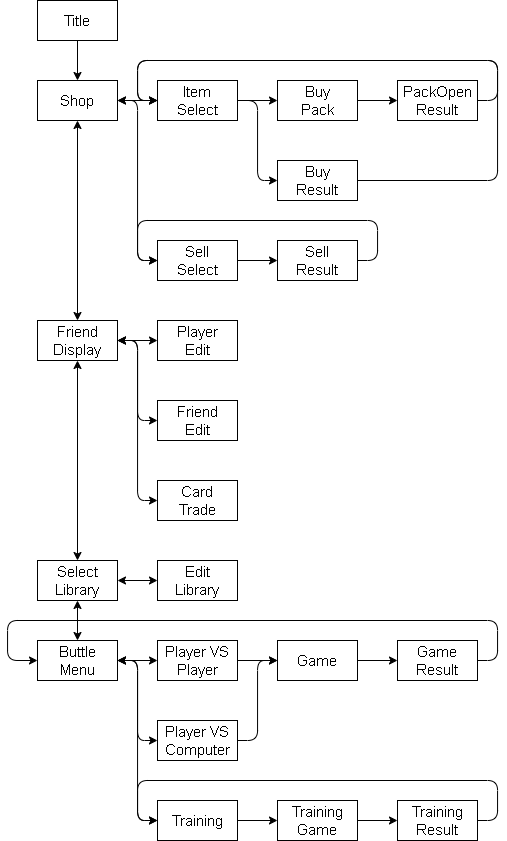

The diagram above was exported from draw.io. Its source (the exported page's mxGraphModel, read from the mxfile embedded in the PNG):
<mxGraphModel dx="419" dy="662" grid="1" gridSize="10" guides="1" tooltips="1" connect="1" arrows="1" fold="1" page="1" pageScale="1" pageWidth="1654" pageHeight="1169" math="0" shadow="0">
  <root>
    <mxCell id="0" />
    <mxCell id="1" parent="0" />
    <mxCell id="22" style="edgeStyle=none;html=1;exitX=0.5;exitY=1;exitDx=0;exitDy=0;entryX=0.5;entryY=0;entryDx=0;entryDy=0;fontSize=15;startArrow=none;startFill=0;" edge="1" parent="1" source="2" target="4">
      <mxGeometry relative="1" as="geometry" />
    </mxCell>
    <mxCell id="2" value="&lt;font size=&quot;1&quot; style=&quot;&quot;&gt;&lt;span style=&quot;font-size: 15px;&quot;&gt;Title&lt;/span&gt;&lt;/font&gt;" style="rounded=0;whiteSpace=wrap;html=1;" vertex="1" parent="1">
      <mxGeometry x="40" y="40" width="80" height="40" as="geometry" />
    </mxCell>
    <mxCell id="23" style="edgeStyle=none;html=1;exitX=0.5;exitY=1;exitDx=0;exitDy=0;entryX=0.5;entryY=0;entryDx=0;entryDy=0;fontSize=15;startArrow=classic;startFill=1;" edge="1" parent="1" source="4" target="5">
      <mxGeometry relative="1" as="geometry" />
    </mxCell>
    <mxCell id="80" style="edgeStyle=orthogonalEdgeStyle;html=1;exitX=1;exitY=0.5;exitDx=0;exitDy=0;entryX=0;entryY=0.5;entryDx=0;entryDy=0;fontSize=15;startArrow=classic;startFill=1;" edge="1" parent="1" source="4" target="77">
      <mxGeometry relative="1" as="geometry" />
    </mxCell>
    <mxCell id="91" style="edgeStyle=none;html=1;exitX=1;exitY=0.5;exitDx=0;exitDy=0;entryX=0;entryY=0.5;entryDx=0;entryDy=0;fontSize=15;startArrow=classic;startFill=1;" edge="1" parent="1" source="4" target="76">
      <mxGeometry relative="1" as="geometry" />
    </mxCell>
    <mxCell id="4" value="&lt;font size=&quot;1&quot; style=&quot;&quot;&gt;&lt;span style=&quot;font-size: 15px;&quot;&gt;Shop&lt;br&gt;&lt;/span&gt;&lt;/font&gt;" style="rounded=0;whiteSpace=wrap;html=1;" vertex="1" parent="1">
      <mxGeometry x="40" y="120" width="80" height="40" as="geometry" />
    </mxCell>
    <mxCell id="24" style="edgeStyle=none;html=1;exitX=0.5;exitY=1;exitDx=0;exitDy=0;entryX=0.5;entryY=0;entryDx=0;entryDy=0;fontSize=15;startArrow=classic;startFill=1;" edge="1" parent="1" source="5" target="6">
      <mxGeometry relative="1" as="geometry" />
    </mxCell>
    <mxCell id="29" style="edgeStyle=orthogonalEdgeStyle;html=1;exitX=1;exitY=0.5;exitDx=0;exitDy=0;entryX=0;entryY=0.5;entryDx=0;entryDy=0;fontSize=15;startArrow=classic;startFill=1;" edge="1" parent="1" source="5" target="11">
      <mxGeometry relative="1" as="geometry" />
    </mxCell>
    <mxCell id="30" style="edgeStyle=orthogonalEdgeStyle;html=1;exitX=1;exitY=0.5;exitDx=0;exitDy=0;entryX=0;entryY=0.5;entryDx=0;entryDy=0;fontSize=15;startArrow=classic;startFill=1;" edge="1" parent="1" source="5" target="10">
      <mxGeometry relative="1" as="geometry" />
    </mxCell>
    <mxCell id="73" style="edgeStyle=orthogonalEdgeStyle;html=1;exitX=1;exitY=0.5;exitDx=0;exitDy=0;entryX=0;entryY=0.5;entryDx=0;entryDy=0;fontSize=15;startArrow=classic;startFill=1;" edge="1" parent="1" source="5" target="72">
      <mxGeometry relative="1" as="geometry" />
    </mxCell>
    <mxCell id="5" value="&lt;font size=&quot;1&quot; style=&quot;&quot;&gt;&lt;span style=&quot;font-size: 15px;&quot;&gt;Friend&lt;br&gt;Display&lt;br&gt;&lt;/span&gt;&lt;/font&gt;" style="rounded=0;whiteSpace=wrap;html=1;" vertex="1" parent="1">
      <mxGeometry x="40" y="360" width="80" height="40" as="geometry" />
    </mxCell>
    <mxCell id="25" style="edgeStyle=none;html=1;exitX=0.5;exitY=1;exitDx=0;exitDy=0;entryX=0.5;entryY=0;entryDx=0;entryDy=0;fontSize=15;startArrow=classic;startFill=1;" edge="1" parent="1" source="6" target="7">
      <mxGeometry relative="1" as="geometry">
        <mxPoint x="80" y="440" as="sourcePoint" />
      </mxGeometry>
    </mxCell>
    <mxCell id="33" style="edgeStyle=none;html=1;exitX=1;exitY=0.5;exitDx=0;exitDy=0;entryX=0;entryY=0.5;entryDx=0;entryDy=0;fontSize=15;startArrow=classic;startFill=1;" edge="1" parent="1" source="6" target="12">
      <mxGeometry relative="1" as="geometry" />
    </mxCell>
    <mxCell id="6" value="&lt;font size=&quot;1&quot; style=&quot;&quot;&gt;&lt;span style=&quot;font-size: 15px;&quot;&gt;Select&lt;br&gt;Library&lt;br&gt;&lt;/span&gt;&lt;/font&gt;" style="rounded=0;whiteSpace=wrap;html=1;" vertex="1" parent="1">
      <mxGeometry x="40" y="600" width="80" height="40" as="geometry" />
    </mxCell>
    <mxCell id="34" style="edgeStyle=orthogonalEdgeStyle;html=1;exitX=1;exitY=0.5;exitDx=0;exitDy=0;entryX=0;entryY=0.5;entryDx=0;entryDy=0;fontSize=15;startArrow=classic;startFill=1;" edge="1" parent="1" source="7" target="13">
      <mxGeometry relative="1" as="geometry" />
    </mxCell>
    <mxCell id="35" style="edgeStyle=orthogonalEdgeStyle;html=1;exitX=1;exitY=0.5;exitDx=0;exitDy=0;entryX=0;entryY=0.5;entryDx=0;entryDy=0;fontSize=15;startArrow=classic;startFill=1;" edge="1" parent="1" source="7" target="14">
      <mxGeometry relative="1" as="geometry" />
    </mxCell>
    <mxCell id="36" style="edgeStyle=orthogonalEdgeStyle;html=1;exitX=1;exitY=0.5;exitDx=0;exitDy=0;entryX=0;entryY=0.5;entryDx=0;entryDy=0;fontSize=15;startArrow=classic;startFill=1;" edge="1" parent="1" source="7" target="15">
      <mxGeometry relative="1" as="geometry" />
    </mxCell>
    <mxCell id="7" value="&lt;font size=&quot;1&quot; style=&quot;&quot;&gt;&lt;span style=&quot;font-size: 15px;&quot;&gt;Buttle&lt;br&gt;Menu&lt;br&gt;&lt;/span&gt;&lt;/font&gt;" style="rounded=0;whiteSpace=wrap;html=1;" vertex="1" parent="1">
      <mxGeometry x="40" y="680" width="80" height="40" as="geometry" />
    </mxCell>
    <mxCell id="75" style="edgeStyle=none;html=1;exitX=1;exitY=0.5;exitDx=0;exitDy=0;entryX=0;entryY=0.5;entryDx=0;entryDy=0;fontSize=15;startArrow=none;startFill=0;" edge="1" parent="1" source="9" target="74">
      <mxGeometry relative="1" as="geometry" />
    </mxCell>
    <mxCell id="9" value="&lt;font size=&quot;1&quot; style=&quot;&quot;&gt;&lt;span style=&quot;font-size: 15px;&quot;&gt;Buy&lt;br&gt;Pack&lt;br&gt;&lt;/span&gt;&lt;/font&gt;" style="rounded=0;whiteSpace=wrap;html=1;" vertex="1" parent="1">
      <mxGeometry x="280" y="120" width="80" height="40" as="geometry" />
    </mxCell>
    <mxCell id="10" value="&lt;font size=&quot;1&quot; style=&quot;&quot;&gt;&lt;span style=&quot;font-size: 15px;&quot;&gt;Player&lt;br&gt;Edit&lt;br&gt;&lt;/span&gt;&lt;/font&gt;" style="rounded=0;whiteSpace=wrap;html=1;" vertex="1" parent="1">
      <mxGeometry x="160" y="360" width="80" height="40" as="geometry" />
    </mxCell>
    <mxCell id="11" value="&lt;span style=&quot;font-size: 15px;&quot;&gt;Friend&lt;/span&gt;&lt;br style=&quot;font-size: 15px;&quot;&gt;&lt;span style=&quot;font-size: 15px;&quot;&gt;Edit&lt;/span&gt;&lt;font size=&quot;1&quot; style=&quot;&quot;&gt;&lt;span style=&quot;font-size: 15px;&quot;&gt;&lt;br&gt;&lt;/span&gt;&lt;/font&gt;" style="rounded=0;whiteSpace=wrap;html=1;" vertex="1" parent="1">
      <mxGeometry x="160" y="440" width="80" height="40" as="geometry" />
    </mxCell>
    <mxCell id="12" value="&lt;font size=&quot;1&quot; style=&quot;&quot;&gt;&lt;span style=&quot;font-size: 15px;&quot;&gt;Edit&lt;br&gt;Library&lt;br&gt;&lt;/span&gt;&lt;/font&gt;" style="rounded=0;whiteSpace=wrap;html=1;" vertex="1" parent="1">
      <mxGeometry x="160" y="600" width="80" height="40" as="geometry" />
    </mxCell>
    <mxCell id="39" style="edgeStyle=none;html=1;exitX=1;exitY=0.5;exitDx=0;exitDy=0;entryX=0;entryY=0.5;entryDx=0;entryDy=0;fontSize=15;startArrow=none;startFill=0;" edge="1" parent="1" source="13" target="38">
      <mxGeometry relative="1" as="geometry" />
    </mxCell>
    <mxCell id="13" value="&lt;span style=&quot;font-size: 15px;&quot;&gt;Player VS&lt;br&gt;Player&lt;br&gt;&lt;/span&gt;" style="rounded=0;whiteSpace=wrap;html=1;" vertex="1" parent="1">
      <mxGeometry x="160" y="680" width="80" height="40" as="geometry" />
    </mxCell>
    <mxCell id="40" style="edgeStyle=orthogonalEdgeStyle;html=1;exitX=1;exitY=0.5;exitDx=0;exitDy=0;entryX=0;entryY=0.5;entryDx=0;entryDy=0;fontSize=15;startArrow=none;startFill=0;" edge="1" parent="1" source="14" target="38">
      <mxGeometry relative="1" as="geometry" />
    </mxCell>
    <mxCell id="14" value="&lt;span style=&quot;font-size: 15px;&quot;&gt;Player VS&lt;br&gt;Computer&lt;br&gt;&lt;/span&gt;" style="rounded=0;whiteSpace=wrap;html=1;" vertex="1" parent="1">
      <mxGeometry x="160" y="760" width="80" height="40" as="geometry" />
    </mxCell>
    <mxCell id="47" style="edgeStyle=none;html=1;exitX=1;exitY=0.5;exitDx=0;exitDy=0;entryX=0;entryY=0.5;entryDx=0;entryDy=0;fontSize=15;startArrow=none;startFill=0;" edge="1" parent="1" source="15" target="45">
      <mxGeometry relative="1" as="geometry" />
    </mxCell>
    <mxCell id="15" value="&lt;font size=&quot;1&quot; style=&quot;&quot;&gt;&lt;span style=&quot;font-size: 15px;&quot;&gt;Training&lt;/span&gt;&lt;/font&gt;" style="rounded=0;whiteSpace=wrap;html=1;" vertex="1" parent="1">
      <mxGeometry x="160" y="840" width="80" height="40" as="geometry" />
    </mxCell>
    <mxCell id="43" style="html=1;exitX=1;exitY=0.5;exitDx=0;exitDy=0;entryX=0;entryY=0.5;entryDx=0;entryDy=0;fontSize=15;startArrow=none;startFill=0;" edge="1" parent="1" source="38" target="42">
      <mxGeometry relative="1" as="geometry" />
    </mxCell>
    <mxCell id="38" value="&lt;span style=&quot;font-size: 15px;&quot;&gt;Game&lt;/span&gt;" style="rounded=0;whiteSpace=wrap;html=1;" vertex="1" parent="1">
      <mxGeometry x="280" y="680" width="80" height="40" as="geometry" />
    </mxCell>
    <mxCell id="90" style="edgeStyle=orthogonalEdgeStyle;html=1;exitX=1;exitY=0.5;exitDx=0;exitDy=0;entryX=0;entryY=0.5;entryDx=0;entryDy=0;fontSize=15;startArrow=none;startFill=0;" edge="1" parent="1" source="42" target="7">
      <mxGeometry relative="1" as="geometry">
        <Array as="points">
          <mxPoint x="500" y="700" />
          <mxPoint x="500" y="660" />
          <mxPoint x="10" y="660" />
          <mxPoint x="10" y="700" />
        </Array>
      </mxGeometry>
    </mxCell>
    <mxCell id="42" value="&lt;span style=&quot;font-size: 15px;&quot;&gt;Game&lt;br&gt;Result&lt;br&gt;&lt;/span&gt;" style="rounded=0;whiteSpace=wrap;html=1;" vertex="1" parent="1">
      <mxGeometry x="400" y="680" width="80" height="40" as="geometry" />
    </mxCell>
    <mxCell id="48" style="edgeStyle=none;html=1;exitX=1;exitY=0.5;exitDx=0;exitDy=0;entryX=0;entryY=0.5;entryDx=0;entryDy=0;fontSize=15;startArrow=none;startFill=0;" edge="1" parent="1" source="45" target="46">
      <mxGeometry relative="1" as="geometry" />
    </mxCell>
    <mxCell id="45" value="&lt;font size=&quot;1&quot; style=&quot;&quot;&gt;&lt;span style=&quot;font-size: 15px;&quot;&gt;Training&lt;br&gt;Game&lt;br&gt;&lt;/span&gt;&lt;/font&gt;" style="rounded=0;whiteSpace=wrap;html=1;" vertex="1" parent="1">
      <mxGeometry x="280" y="840" width="80" height="40" as="geometry" />
    </mxCell>
    <mxCell id="89" style="edgeStyle=orthogonalEdgeStyle;html=1;exitX=1;exitY=0.5;exitDx=0;exitDy=0;entryX=0;entryY=0.5;entryDx=0;entryDy=0;fontSize=15;startArrow=none;startFill=0;" edge="1" parent="1" source="46" target="15">
      <mxGeometry relative="1" as="geometry">
        <Array as="points">
          <mxPoint x="500" y="860" />
          <mxPoint x="500" y="820" />
          <mxPoint x="140" y="820" />
          <mxPoint x="140" y="860" />
        </Array>
      </mxGeometry>
    </mxCell>
    <mxCell id="46" value="&lt;font size=&quot;1&quot; style=&quot;&quot;&gt;&lt;span style=&quot;font-size: 15px;&quot;&gt;Training&lt;br&gt;Result&lt;br&gt;&lt;/span&gt;&lt;/font&gt;" style="rounded=0;whiteSpace=wrap;html=1;" vertex="1" parent="1">
      <mxGeometry x="400" y="840" width="80" height="40" as="geometry" />
    </mxCell>
    <mxCell id="72" value="&lt;span style=&quot;font-size: 15px;&quot;&gt;Card&lt;/span&gt;&lt;br style=&quot;font-size: 15px;&quot;&gt;&lt;span style=&quot;font-size: 15px;&quot;&gt;Trade&lt;/span&gt;" style="rounded=0;whiteSpace=wrap;html=1;" vertex="1" parent="1">
      <mxGeometry x="160" y="520" width="80" height="40" as="geometry" />
    </mxCell>
    <mxCell id="94" style="edgeStyle=orthogonalEdgeStyle;html=1;exitX=1;exitY=0.5;exitDx=0;exitDy=0;entryX=0;entryY=0.5;entryDx=0;entryDy=0;fontSize=15;startArrow=none;startFill=0;" edge="1" parent="1" source="74" target="76">
      <mxGeometry relative="1" as="geometry">
        <Array as="points">
          <mxPoint x="500" y="140" />
          <mxPoint x="500" y="100" />
          <mxPoint x="140" y="100" />
          <mxPoint x="140" y="140" />
        </Array>
      </mxGeometry>
    </mxCell>
    <mxCell id="74" value="&lt;span style=&quot;font-size: 15px;&quot;&gt;PackOpen&lt;/span&gt;&lt;br style=&quot;font-size: 15px;&quot;&gt;&lt;span style=&quot;font-size: 15px;&quot;&gt;Result&lt;/span&gt;" style="rounded=0;whiteSpace=wrap;html=1;" vertex="1" parent="1">
      <mxGeometry x="400" y="120" width="80" height="40" as="geometry" />
    </mxCell>
    <mxCell id="92" style="edgeStyle=none;html=1;exitX=1;exitY=0.5;exitDx=0;exitDy=0;entryX=0;entryY=0.5;entryDx=0;entryDy=0;fontSize=15;startArrow=none;startFill=0;" edge="1" parent="1" source="76" target="9">
      <mxGeometry relative="1" as="geometry" />
    </mxCell>
    <mxCell id="93" style="edgeStyle=orthogonalEdgeStyle;html=1;exitX=1;exitY=0.5;exitDx=0;exitDy=0;entryX=0;entryY=0.5;entryDx=0;entryDy=0;fontSize=15;startArrow=none;startFill=0;" edge="1" parent="1" source="76" target="78">
      <mxGeometry relative="1" as="geometry" />
    </mxCell>
    <mxCell id="76" value="&lt;font size=&quot;1&quot; style=&quot;&quot;&gt;&lt;span style=&quot;font-size: 15px;&quot;&gt;Item&lt;br&gt;Select&lt;br&gt;&lt;/span&gt;&lt;/font&gt;" style="rounded=0;whiteSpace=wrap;html=1;" vertex="1" parent="1">
      <mxGeometry x="160" y="120" width="80" height="40" as="geometry" />
    </mxCell>
    <mxCell id="86" style="edgeStyle=none;html=1;exitX=1;exitY=0.5;exitDx=0;exitDy=0;entryX=0;entryY=0.5;entryDx=0;entryDy=0;fontSize=15;startArrow=none;startFill=0;" edge="1" parent="1" source="77" target="85">
      <mxGeometry relative="1" as="geometry" />
    </mxCell>
    <mxCell id="77" value="&lt;font size=&quot;1&quot; style=&quot;&quot;&gt;&lt;span style=&quot;font-size: 15px;&quot;&gt;Sell&lt;br&gt;Select&lt;br&gt;&lt;/span&gt;&lt;/font&gt;" style="rounded=0;whiteSpace=wrap;html=1;" vertex="1" parent="1">
      <mxGeometry x="160" y="280" width="80" height="40" as="geometry" />
    </mxCell>
    <mxCell id="95" style="edgeStyle=orthogonalEdgeStyle;html=1;exitX=1;exitY=0.5;exitDx=0;exitDy=0;entryX=0;entryY=0.5;entryDx=0;entryDy=0;fontSize=15;startArrow=none;startFill=0;" edge="1" parent="1" source="78" target="76">
      <mxGeometry relative="1" as="geometry">
        <Array as="points">
          <mxPoint x="500" y="220" />
          <mxPoint x="500" y="100" />
          <mxPoint x="140" y="100" />
          <mxPoint x="140" y="140" />
        </Array>
      </mxGeometry>
    </mxCell>
    <mxCell id="78" value="&lt;font size=&quot;1&quot; style=&quot;&quot;&gt;&lt;span style=&quot;font-size: 15px;&quot;&gt;Buy&lt;br&gt;Result&lt;br&gt;&lt;/span&gt;&lt;/font&gt;" style="rounded=0;whiteSpace=wrap;html=1;" vertex="1" parent="1">
      <mxGeometry x="280" y="200" width="80" height="40" as="geometry" />
    </mxCell>
    <mxCell id="87" style="edgeStyle=orthogonalEdgeStyle;html=1;exitX=1;exitY=0.5;exitDx=0;exitDy=0;entryX=0;entryY=0.5;entryDx=0;entryDy=0;fontSize=15;startArrow=none;startFill=0;" edge="1" parent="1" source="85" target="77">
      <mxGeometry relative="1" as="geometry">
        <Array as="points">
          <mxPoint x="380" y="300" />
          <mxPoint x="380" y="260" />
          <mxPoint x="140" y="260" />
          <mxPoint x="140" y="300" />
        </Array>
      </mxGeometry>
    </mxCell>
    <mxCell id="85" value="&lt;font size=&quot;1&quot; style=&quot;&quot;&gt;&lt;span style=&quot;font-size: 15px;&quot;&gt;Sell&lt;br&gt;Result&lt;br&gt;&lt;/span&gt;&lt;/font&gt;" style="rounded=0;whiteSpace=wrap;html=1;" vertex="1" parent="1">
      <mxGeometry x="280" y="280" width="80" height="40" as="geometry" />
    </mxCell>
  </root>
</mxGraphModel>